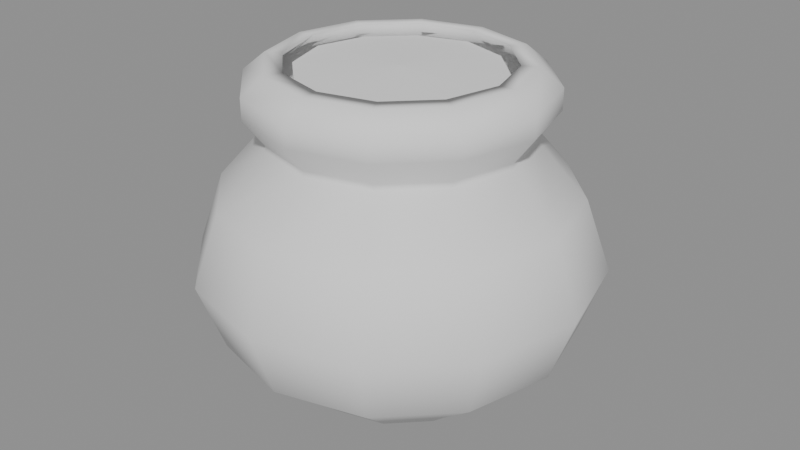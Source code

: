 # Source: PotBulbousNeck.blend  (saved by Blender 5.1.30; exported with 4.5.12 LTS)
import bpy
from mathutils import Matrix  # noqa: F401  (used for matrix-valued properties, if any)

bpy.ops.wm.read_factory_settings(use_empty=True)
scene = bpy.context.scene
scene.name = 'Scene'

# ---- meshes
me_potvariant_03_bulbous_neck = bpy.data.meshes.new('PotVariant_03_Bulbous_Neck')
me_potvariant_03_bulbous_neck.from_pydata([(0.13, 0.0, 0.0), (0.1126, 0.065, 0.0), (0.065, 0.1126, 0.0), (7.96e-18, 0.13, 0.0), (-0.065, 0.1126, 0.0), (-0.1126, 0.065, 0.0), (-0.13, 1.592e-17, 0.0), (-0.1126, -0.065, 0.0), (-0.065, -0.1126, 0.0), (-2.388e-17, -0.13, 0.0), (0.065, -0.1126, 0.0), (0.1126, -0.065, 0.0), (0.165, 0.0, 0.03), (0.1429, 0.0825, 0.03), (0.0825, 0.1429, 0.03), (1.01e-17, 0.165, 0.03), (-0.0825, 0.1429, 0.03), (-0.1429, 0.0825, 0.03), (-0.165, 2.021e-17, 0.03), (-0.1429, -0.0825, 0.03), (-0.0825, -0.1429, 0.03), (-3.031e-17, -0.165, 0.03), (0.0825, -0.1429, 0.03), (0.1429, -0.0825, 0.03), (0.245, 0.0, 0.095), (0.2122, 0.1225, 0.095), (0.1225, 0.2122, 0.095), (1.5e-17, 0.245, 0.095), (-0.1225, 0.2122, 0.095), (-0.2122, 0.1225, 0.095), (-0.245, 3e-17, 0.095), (-0.2122, -0.1225, 0.095), (-0.1225, -0.2122, 0.095), (-4.501e-17, -0.245, 0.095), (0.1225, -0.2122, 0.095), (0.2122, -0.1225, 0.095), (0.28, 0.0, 0.19), (0.2425, 0.14, 0.19), (0.14, 0.2425, 0.19), (1.715e-17, 0.28, 0.19), (-0.14, 0.2425, 0.19), (-0.2425, 0.14, 0.19), (-0.28, 3.429e-17, 0.19), (-0.2425, -0.14, 0.19), (-0.14, -0.2425, 0.19), (-5.144e-17, -0.28, 0.19), (0.14, -0.2425, 0.19), (0.2425, -0.14, 0.19), (0.245, 0.0, 0.29), (0.2122, 0.1225, 0.29), (0.1225, 0.2122, 0.29), (1.5e-17, 0.245, 0.29), (-0.1225, 0.2122, 0.29), (-0.2122, 0.1225, 0.29), (-0.245, 3e-17, 0.29), (-0.2122, -0.1225, 0.29), (-0.1225, -0.2122, 0.29), (-4.501e-17, -0.245, 0.29), (0.1225, -0.2122, 0.29), (0.2122, -0.1225, 0.29), (0.205, 0.0, 0.41), (0.1775, 0.1025, 0.41), (0.1025, 0.1775, 0.41), (1.255e-17, 0.205, 0.41), (-0.1025, 0.1775, 0.41), (-0.1775, 0.1025, 0.41), (-0.205, 2.511e-17, 0.41), (-0.1775, -0.1025, 0.41), (-0.1025, -0.1775, 0.41), (-3.766e-17, -0.205, 0.41), (0.1025, -0.1775, 0.41), (0.1775, -0.1025, 0.41), (0.205, 0.0, 0.44), (0.1775, 0.1025, 0.44), (0.1025, 0.1775, 0.44), (1.255e-17, 0.205, 0.44), (-0.1025, 0.1775, 0.44), (-0.1775, 0.1025, 0.44), (-0.205, 2.511e-17, 0.44), (-0.1775, -0.1025, 0.44), (-0.1025, -0.1775, 0.44), (-3.766e-17, -0.205, 0.44), (0.1025, -0.1775, 0.44), (0.1775, -0.1025, 0.44), (0.175, 0.0, 0.465), (0.1516, 0.0875, 0.465), (0.0875, 0.1516, 0.465), (1.072e-17, 0.175, 0.465), (-0.0875, 0.1516, 0.465), (-0.1516, 0.0875, 0.465), (-0.175, 2.143e-17, 0.465), (-0.1516, -0.0875, 0.465), (-0.0875, -0.1516, 0.465), (-3.215e-17, -0.175, 0.465), (0.0875, -0.1516, 0.465), (0.1516, -0.0875, 0.465), (0.0, 0.0, 0.0), (0.1595, 0.0, 0.045), (0.1381, 0.07973, 0.045), (0.07973, 0.1381, 0.045), (9.764e-18, 0.1595, 0.045), (-0.07973, 0.1381, 0.045), (-0.1381, 0.07973, 0.045), (-0.1595, 1.953e-17, 0.045), (-0.1381, -0.07973, 0.045), (-0.07973, -0.1381, 0.045), (-2.929e-17, -0.1595, 0.045), (0.07973, -0.1381, 0.045), (0.1381, -0.07973, 0.045), (0.221, 0.0, 0.095), (0.1914, 0.1105, 0.095), (0.1105, 0.1914, 0.095), (1.353e-17, 0.221, 0.095), (-0.1105, 0.1914, 0.095), (-0.1914, 0.1105, 0.095), (-0.221, 2.706e-17, 0.095), (-0.1914, -0.1105, 0.095), (-0.1105, -0.1914, 0.095), (-4.06e-17, -0.221, 0.095), (0.1105, -0.1914, 0.095), (0.1914, -0.1105, 0.095), (0.256, 0.0, 0.19), (0.2217, 0.128, 0.19), (0.128, 0.2217, 0.19), (1.568e-17, 0.256, 0.19), (-0.128, 0.2217, 0.19), (-0.2217, 0.128, 0.19), (-0.256, 3.135e-17, 0.19), (-0.2217, -0.128, 0.19), (-0.128, -0.2217, 0.19), (-4.703e-17, -0.256, 0.19), (0.128, -0.2217, 0.19), (0.2217, -0.128, 0.19), (0.221, 0.0, 0.29), (0.1914, 0.1105, 0.29), (0.1105, 0.1914, 0.29), (1.353e-17, 0.221, 0.29), (-0.1105, 0.1914, 0.29), (-0.1914, 0.1105, 0.29), (-0.221, 2.706e-17, 0.29), (-0.1914, -0.1105, 0.29), (-0.1105, -0.1914, 0.29), (-4.06e-17, -0.221, 0.29), (0.1105, -0.1914, 0.29), (0.1914, -0.1105, 0.29), (0.151, 0.0, 0.37), (0.1308, 0.0755, 0.37), (0.0755, 0.1308, 0.37), (9.246e-18, 0.151, 0.37), (-0.0755, 0.1308, 0.37), (-0.1308, 0.0755, 0.37), (-0.151, 1.849e-17, 0.37), (-0.1308, -0.0755, 0.37), (-0.0755, -0.1308, 0.37), (-2.774e-17, -0.151, 0.37), (0.0755, -0.1308, 0.37), (0.1308, -0.0755, 0.37), (0.181, 0.0, 0.41), (0.1568, 0.0905, 0.41), (0.0905, 0.1568, 0.41), (1.108e-17, 0.181, 0.41), (-0.0905, 0.1568, 0.41), (-0.1568, 0.0905, 0.41), (-0.181, 2.217e-17, 0.41), (-0.1568, -0.0905, 0.41), (-0.0905, -0.1568, 0.41), (-3.325e-17, -0.181, 0.41), (0.0905, -0.1568, 0.41), (0.1568, -0.0905, 0.41), (0.181, 0.0, 0.44), (0.1568, 0.0905, 0.44), (0.0905, 0.1568, 0.44), (1.108e-17, 0.181, 0.44), (-0.0905, 0.1568, 0.44), (-0.1568, 0.0905, 0.44), (-0.181, 2.217e-17, 0.44), (-0.1568, -0.0905, 0.44), (-0.0905, -0.1568, 0.44), (-3.325e-17, -0.181, 0.44), (0.0905, -0.1568, 0.44), (0.1568, -0.0905, 0.44), (0.151, 0.0, 0.465), (0.1308, 0.0755, 0.465), (0.0755, 0.1308, 0.465), (9.246e-18, 0.151, 0.465), (-0.0755, 0.1308, 0.465), (-0.1308, 0.0755, 0.465), (-0.151, 1.849e-17, 0.465), (-0.1308, -0.0755, 0.465), (-0.0755, -0.1308, 0.465), (-2.774e-17, -0.151, 0.465), (0.0755, -0.1308, 0.465), (0.1308, -0.0755, 0.465), (0.0, 0.0, 0.045), (0.1779, 0.0, 0.3738), (0.1782, 0.0, 0.3664), (0.1543, 0.08908, 0.3664), (0.154, 0.08894, 0.3738), (0.08908, 0.1543, 0.3664), (0.08894, 0.154, 0.3738), (1.091e-17, 0.1782, 0.3664), (1.089e-17, 0.1779, 0.3738), (-0.08908, 0.1543, 0.3664), (-0.08894, 0.154, 0.3738), (-0.1543, 0.08908, 0.3664), (-0.154, 0.08894, 0.3738), (-0.1782, 2.182e-17, 0.3664), (-0.1779, 2.178e-17, 0.3738), (-0.1543, -0.08908, 0.3664), (-0.154, -0.08894, 0.3738), (-0.08908, -0.1543, 0.3664), (-0.08894, -0.154, 0.3738), (-3.273e-17, -0.1782, 0.3664), (-3.267e-17, -0.1779, 0.3738), (0.08908, -0.1543, 0.3664), (0.08894, -0.154, 0.3738), (0.1543, -0.08908, 0.3664), (0.154, -0.08894, 0.3738)], [], [(0, 1, 13, 12), (1, 2, 14, 13), (2, 3, 15, 14), (3, 4, 16, 15), (4, 5, 17, 16), (5, 6, 18, 17), (6, 7, 19, 18), (7, 8, 20, 19), (8, 9, 21, 20), (9, 10, 22, 21), (10, 11, 23, 22), (11, 0, 12, 23), (12, 13, 25, 24), (13, 14, 26, 25), (14, 15, 27, 26), (15, 16, 28, 27), (16, 17, 29, 28), (17, 18, 30, 29), (18, 19, 31, 30), (19, 20, 32, 31), (20, 21, 33, 32), (21, 22, 34, 33), (22, 23, 35, 34), (23, 12, 24, 35), (24, 25, 37, 36), (25, 26, 38, 37), (26, 27, 39, 38), (27, 28, 40, 39), (28, 29, 41, 40), (29, 30, 42, 41), (30, 31, 43, 42), (31, 32, 44, 43), (32, 33, 45, 44), (33, 34, 46, 45), (34, 35, 47, 46), (35, 24, 36, 47), (36, 37, 49, 48), (37, 38, 50, 49), (38, 39, 51, 50), (39, 40, 52, 51), (40, 41, 53, 52), (41, 42, 54, 53), (42, 43, 55, 54), (43, 44, 56, 55), (44, 45, 57, 56), (45, 46, 58, 57), (46, 47, 59, 58), (47, 36, 48, 59), (60, 61, 73, 72), (61, 62, 74, 73), (62, 63, 75, 74), (63, 64, 76, 75), (64, 65, 77, 76), (65, 66, 78, 77), (66, 67, 79, 78), (67, 68, 80, 79), (68, 69, 81, 80), (69, 70, 82, 81), (70, 71, 83, 82), (71, 60, 72, 83), (72, 73, 85, 84), (73, 74, 86, 85), (74, 75, 87, 86), (75, 76, 88, 87), (76, 77, 89, 88), (77, 78, 90, 89), (78, 79, 91, 90), (79, 80, 92, 91), (80, 81, 93, 92), (81, 82, 94, 93), (82, 83, 95, 94), (83, 72, 84, 95), (96, 1, 0), (96, 2, 1), (96, 3, 2), (96, 4, 3), (96, 5, 4), (96, 6, 5), (96, 7, 6), (96, 8, 7), (96, 9, 8), (96, 10, 9), (96, 11, 10), (96, 0, 11), (98, 97, 109, 110), (99, 98, 110, 111), (100, 99, 111, 112), (101, 100, 112, 113), (102, 101, 113, 114), (103, 102, 114, 115), (104, 103, 115, 116), (105, 104, 116, 117), (106, 105, 117, 118), (107, 106, 118, 119), (108, 107, 119, 120), (97, 108, 120, 109), (110, 109, 121, 122), (111, 110, 122, 123), (112, 111, 123, 124), (113, 112, 124, 125), (114, 113, 125, 126), (115, 114, 126, 127), (116, 115, 127, 128), (117, 116, 128, 129), (118, 117, 129, 130), (119, 118, 130, 131), (120, 119, 131, 132), (109, 120, 132, 121), (122, 121, 133, 134), (123, 122, 134, 135), (124, 123, 135, 136), (125, 124, 136, 137), (126, 125, 137, 138), (127, 126, 138, 139), (128, 127, 139, 140), (129, 128, 140, 141), (130, 129, 141, 142), (131, 130, 142, 143), (132, 131, 143, 144), (121, 132, 144, 133), (134, 133, 145, 146), (135, 134, 146, 147), (136, 135, 147, 148), (137, 136, 148, 149), (138, 137, 149, 150), (139, 138, 150, 151), (140, 139, 151, 152), (141, 140, 152, 153), (142, 141, 153, 154), (143, 142, 154, 155), (144, 143, 155, 156), (133, 144, 156, 145), (146, 145, 157, 158), (147, 146, 158, 159), (148, 147, 159, 160), (149, 148, 160, 161), (150, 149, 161, 162), (151, 150, 162, 163), (152, 151, 163, 164), (153, 152, 164, 165), (154, 153, 165, 166), (155, 154, 166, 167), (156, 155, 167, 168), (145, 156, 168, 157), (158, 157, 169, 170), (159, 158, 170, 171), (160, 159, 171, 172), (161, 160, 172, 173), (162, 161, 173, 174), (163, 162, 174, 175), (164, 163, 175, 176), (165, 164, 176, 177), (166, 165, 177, 178), (167, 166, 178, 179), (168, 167, 179, 180), (157, 168, 180, 169), (170, 169, 181, 182), (171, 170, 182, 183), (172, 171, 183, 184), (173, 172, 184, 185), (174, 173, 185, 186), (175, 174, 186, 187), (176, 175, 187, 188), (177, 176, 188, 189), (178, 177, 189, 190), (179, 178, 190, 191), (180, 179, 191, 192), (169, 180, 192, 181), (193, 97, 98), (193, 98, 99), (193, 99, 100), (193, 100, 101), (193, 101, 102), (193, 102, 103), (193, 103, 104), (193, 104, 105), (193, 105, 106), (193, 106, 107), (193, 107, 108), (193, 108, 97), (84, 85, 182, 181), (85, 86, 183, 182), (86, 87, 184, 183), (87, 88, 185, 184), (88, 89, 186, 185), (89, 90, 187, 186), (90, 91, 188, 187), (91, 92, 189, 188), (92, 93, 190, 189), (93, 94, 191, 190), (94, 95, 192, 191), (95, 84, 181, 192), (195, 196, 197, 194), (196, 198, 199, 197), (198, 200, 201, 199), (200, 202, 203, 201), (202, 204, 205, 203), (204, 206, 207, 205), (206, 208, 209, 207), (208, 210, 211, 209), (210, 212, 213, 211), (212, 214, 215, 213), (214, 216, 217, 215), (194, 217, 216, 195), (59, 48, 195, 216), (217, 194, 60, 71), (48, 49, 196, 195), (194, 197, 61, 60), (49, 50, 198, 196), (197, 199, 62, 61), (50, 51, 200, 198), (199, 201, 63, 62), (51, 52, 202, 200), (201, 203, 64, 63), (52, 53, 204, 202), (203, 205, 65, 64), (53, 54, 206, 204), (205, 207, 66, 65), (54, 55, 208, 206), (207, 209, 67, 66), (55, 56, 210, 208), (209, 211, 68, 67), (56, 57, 212, 210), (211, 213, 69, 68), (57, 58, 214, 212), (213, 215, 70, 69), (58, 59, 216, 214), (215, 217, 71, 70)])
me_potvariant_03_bulbous_neck.polygons.foreach_set('use_smooth', [True] * 228)
me_potvariant_03_bulbous_neck.update()
me_potvariant_soil_03 = bpy.data.meshes.new('PotVariant_Soil_03')
me_potvariant_soil_03.from_pydata([(0.1414, 0.0, 0.383), (0.1203, 0.06946, 0.383), (0.06946, 0.1203, 0.383), (8.66e-18, 0.1414, 0.383), (-0.06877, 0.1191, 0.383), (-0.1203, 0.06946, 0.383), (-0.1414, 1.732e-17, 0.383), (-0.1203, -0.06946, 0.383), (-0.06877, -0.1191, 0.383), (-2.598e-17, -0.1414, 0.383), (0.06946, -0.1203, 0.383), (0.1203, -0.06946, 0.383), (0.1414, 0.0, 0.453), (0.1203, 0.06946, 0.453), (0.06946, 0.1203, 0.453), (8.66e-18, 0.1414, 0.453), (-0.06877, 0.1191, 0.453), (-0.1203, 0.06946, 0.453), (-0.1414, 1.732e-17, 0.453), (-0.1203, -0.06946, 0.453), (-0.06877, -0.1191, 0.453), (-2.598e-17, -0.1414, 0.453), (0.06946, -0.1203, 0.453), (0.1203, -0.06946, 0.453), (0.0, 0.0, 0.383), (0.0, 0.0, 0.457)], [], [(0, 1, 13, 12), (1, 2, 14, 13), (2, 3, 15, 14), (3, 4, 16, 15), (4, 5, 17, 16), (5, 6, 18, 17), (6, 7, 19, 18), (7, 8, 20, 19), (8, 9, 21, 20), (9, 10, 22, 21), (10, 11, 23, 22), (11, 0, 12, 23), (24, 1, 0), (25, 12, 13), (24, 2, 1), (25, 13, 14), (24, 3, 2), (25, 14, 15), (24, 4, 3), (25, 15, 16), (24, 5, 4), (25, 16, 17), (24, 6, 5), (25, 17, 18), (24, 7, 6), (25, 18, 19), (24, 8, 7), (25, 19, 20), (24, 9, 8), (25, 20, 21), (24, 10, 9), (25, 21, 22), (24, 11, 10), (25, 22, 23), (24, 0, 11), (25, 23, 12)])
me_potvariant_soil_03.update()

# ---- objects
ob_potvariant_03_bulbous_neck = bpy.data.objects.new('PotVariant_03_Bulbous_Neck', me_potvariant_03_bulbous_neck)
ob_potvariant_soil_03 = bpy.data.objects.new('PotVariant_Soil_03', me_potvariant_soil_03)

# ---- transforms, parenting, visibility, modifiers, constraints
ob_potvariant_03_bulbous_neck.location = (-3.725e-09, 0.0, 0.0)
ob_potvariant_03_bulbous_neck.color = (0.62, 0.62, 0.58, 1.0)
ob_potvariant_soil_03.location = (-3.725e-09, 0.0, 0.0)
ob_potvariant_soil_03.color = (0.22, 0.18, 0.14, 1.0)

# ---- collection membership
scene.collection.objects.link(ob_potvariant_03_bulbous_neck)
scene.collection.objects.link(ob_potvariant_soil_03)

# ---- scene / render settings (as saved in the file)
scene.frame_start = 1; scene.frame_end = 250; scene.frame_set(1)
scene.render.engine = 'BLENDER_EEVEE_NEXT'
scene.render.bake_bias = 0.0
scene.render.bake_samples = 0
scene.cycles.sampling_pattern = 'TABULATED_SOBOL'
scene.eevee.use_volume_custom_range = False
bpy.context.view_layer.update()

# ---- added for rendering (the .blend has no active camera and no usable light): camera, sun + grey world if the file has none
cam_auto = bpy.data.cameras.new('AutoCamera')
cam_auto.lens = 50.0
cam_auto.sensor_width = 36.0
cam_auto.clip_end = 1000.0
ob_auto_camera = bpy.data.objects.new('AutoCamera', cam_auto)
scene.collection.objects.link(ob_auto_camera)
ob_auto_camera.location = (0.849709, -1.01965, 0.912268)
ob_auto_camera.rotation_euler = (1.09748, -7.21219e-08, 0.694738)
scene.camera = ob_auto_camera
light_auto_sun = bpy.data.lights.new('AutoSun', 'SUN')
light_auto_sun.energy = 3.0
light_auto_sun.angle = 0.0523599
ob_auto_sun = bpy.data.objects.new('AutoSun', light_auto_sun)
scene.collection.objects.link(ob_auto_sun)
ob_auto_sun.rotation_euler = (0.872665, 0.174533, 0.523599)
if scene.world is None:
    world_auto = bpy.data.worlds.new('AutoWorld')
    world_auto.color = (0.3, 0.3, 0.3)
    scene.world = world_auto
bpy.context.view_layer.update()
